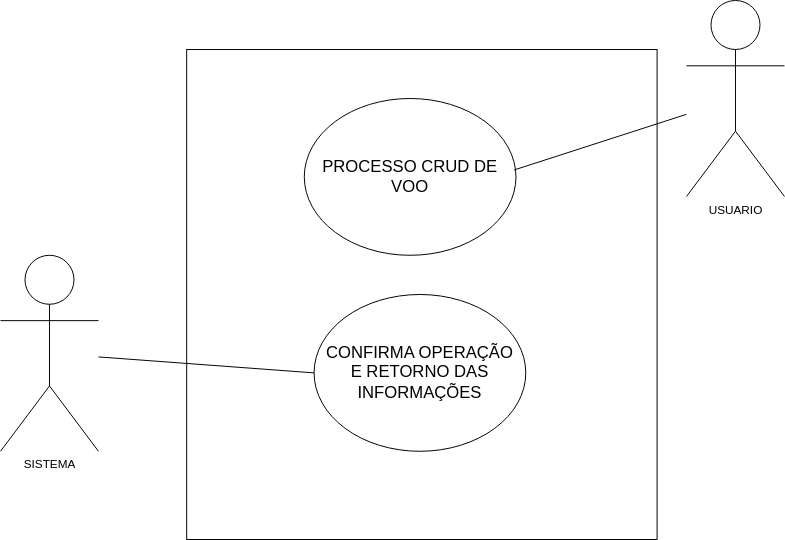

The diagram above was exported from draw.io. Its source (the exported page's mxGraphModel, read from the mxfile embedded in the PNG):
<mxGraphModel dx="1434" dy="754" grid="1" gridSize="10" guides="1" tooltips="1" connect="1" arrows="1" fold="1" page="1" pageScale="1" pageWidth="827" pageHeight="1169" math="0" shadow="0">
  <root>
    <mxCell id="0" />
    <mxCell id="1" parent="0" />
    <mxCell id="txnsOqkngh3wcBbQzS0E-11" value="" style="rounded=0;whiteSpace=wrap;html=1;" vertex="1" parent="1">
      <mxGeometry x="240" y="80" width="480" height="500" as="geometry" />
    </mxCell>
    <mxCell id="txnsOqkngh3wcBbQzS0E-1" value="SISTEMA" style="shape=umlActor;verticalLabelPosition=bottom;verticalAlign=top;html=1;" vertex="1" parent="1">
      <mxGeometry x="50" y="290" width="100" height="200" as="geometry" />
    </mxCell>
    <mxCell id="txnsOqkngh3wcBbQzS0E-3" value="USUARIO" style="shape=umlActor;verticalLabelPosition=bottom;verticalAlign=top;html=1;" vertex="1" parent="1">
      <mxGeometry x="750" y="30" width="100" height="200" as="geometry" />
    </mxCell>
    <mxCell id="txnsOqkngh3wcBbQzS0E-4" value="PROCESSO CRUD DE VOO" style="ellipse;whiteSpace=wrap;html=1;fontSize=17;" vertex="1" parent="1">
      <mxGeometry x="360" y="130" width="216" height="160" as="geometry" />
    </mxCell>
    <mxCell id="txnsOqkngh3wcBbQzS0E-5" value="" style="endArrow=none;html=1;rounded=0;exitX=0.991;exitY=0.456;exitDx=0;exitDy=0;exitPerimeter=0;" edge="1" parent="1" source="txnsOqkngh3wcBbQzS0E-4" target="txnsOqkngh3wcBbQzS0E-3">
      <mxGeometry width="50" height="50" relative="1" as="geometry">
        <mxPoint x="390" y="410" as="sourcePoint" />
        <mxPoint x="440" y="360" as="targetPoint" />
      </mxGeometry>
    </mxCell>
    <mxCell id="txnsOqkngh3wcBbQzS0E-6" value="CONFIRMA OPERAÇÃO&lt;div&gt;E RETORNO DAS INFORMAÇÕES&lt;/div&gt;" style="ellipse;whiteSpace=wrap;html=1;fontSize=17;" vertex="1" parent="1">
      <mxGeometry x="370" y="330" width="216" height="160" as="geometry" />
    </mxCell>
    <mxCell id="txnsOqkngh3wcBbQzS0E-7" value="" style="endArrow=none;html=1;rounded=0;exitX=0;exitY=0.5;exitDx=0;exitDy=0;" edge="1" parent="1" source="txnsOqkngh3wcBbQzS0E-6" target="txnsOqkngh3wcBbQzS0E-1">
      <mxGeometry width="50" height="50" relative="1" as="geometry">
        <mxPoint x="410" y="610" as="sourcePoint" />
        <mxPoint x="770" y="345" as="targetPoint" />
      </mxGeometry>
    </mxCell>
  </root>
</mxGraphModel>